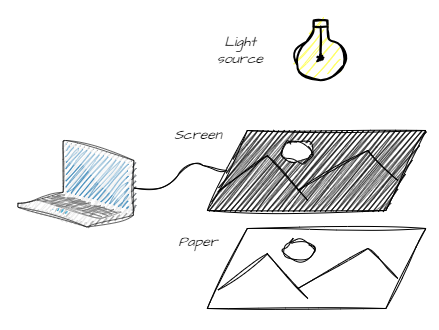

The diagram above was exported from draw.io. Its source (the exported page's mxGraphModel, read from the mxfile embedded in the PNG):
<mxGraphModel dx="209" dy="606" grid="1" gridSize="10" guides="1" tooltips="1" connect="1" arrows="1" fold="1" page="1" pageScale="1" pageWidth="827" pageHeight="1169" math="0" shadow="0">
  <root>
    <mxCell id="0" />
    <mxCell id="1" parent="0" />
    <mxCell id="LZNC5UYiG0w7l3gu5G6K-1" value="" style="rounded=0;whiteSpace=wrap;html=1;strokeColor=none;" vertex="1" parent="1">
      <mxGeometry x="861" y="60" width="439" height="330" as="geometry" />
    </mxCell>
    <mxCell id="CdJljzS74SnyGqQiPkeV-7" value="" style="html=1;verticalLabelPosition=bottom;align=center;labelBackgroundColor=#ffffff;verticalAlign=top;strokeWidth=2;strokeColor=#000000;shadow=0;dashed=0;shape=mxgraph.ios7.icons.lightbulb;rotation=-180;fillColor=#FFFF66;sketch=1;curveFitting=1;jiggle=2;" parent="1" vertex="1">
      <mxGeometry x="1154.6999999999998" y="80" width="52.8" height="59.7" as="geometry" />
    </mxCell>
    <mxCell id="CdJljzS74SnyGqQiPkeV-11" value="" style="shape=parallelogram;perimeter=parallelogramPerimeter;whiteSpace=wrap;html=1;fixedSize=1;size=40;sketch=1;curveFitting=1;jiggle=2;" parent="1" vertex="1">
      <mxGeometry x="1067.8" y="288" width="218.6" height="80" as="geometry" />
    </mxCell>
    <mxCell id="CdJljzS74SnyGqQiPkeV-13" value="" style="verticalLabelPosition=bottom;sketch=1;aspect=fixed;html=1;verticalAlign=top;strokeColor=none;align=center;outlineConnect=0;shape=mxgraph.citrix.laptop_2;curveFitting=1;jiggle=2;" parent="1" vertex="1">
      <mxGeometry x="878.4" y="200" width="116" height="86.5" as="geometry" />
    </mxCell>
    <mxCell id="CdJljzS74SnyGqQiPkeV-20" value="" style="endArrow=none;html=1;entryX=0;entryY=0.5;entryDx=0;entryDy=0;sketch=1;curveFitting=1;jiggle=2;curved=1;" parent="1" source="CdJljzS74SnyGqQiPkeV-13" target="CdJljzS74SnyGqQiPkeV-28" edge="1">
      <mxGeometry width="50" height="50" relative="1" as="geometry">
        <mxPoint x="1238.3999999999999" y="200" as="sourcePoint" />
        <mxPoint x="1288.3999999999999" y="150" as="targetPoint" />
        <Array as="points">
          <mxPoint x="1028.3999999999999" y="250" />
          <mxPoint x="1048.3999999999999" y="220" />
          <mxPoint x="1078.3999999999999" y="230" />
        </Array>
      </mxGeometry>
    </mxCell>
    <mxCell id="CdJljzS74SnyGqQiPkeV-23" value="" style="endArrow=none;html=1;rounded=0;entryX=0.277;entryY=0.375;entryDx=0;entryDy=0;entryPerimeter=0;sketch=1;curveFitting=1;jiggle=2;" parent="1" edge="1">
      <mxGeometry width="50" height="50" relative="1" as="geometry">
        <mxPoint x="1078.3999999999999" y="349.5" as="sourcePoint" />
        <mxPoint x="1128.3522" y="313" as="targetPoint" />
      </mxGeometry>
    </mxCell>
    <mxCell id="CdJljzS74SnyGqQiPkeV-24" value="" style="endArrow=none;html=1;rounded=0;sketch=1;curveFitting=1;jiggle=2;" parent="1" edge="1">
      <mxGeometry width="50" height="50" relative="1" as="geometry">
        <mxPoint x="1168.3999999999999" y="358" as="sourcePoint" />
        <mxPoint x="1127.3999999999999" y="313" as="targetPoint" />
      </mxGeometry>
    </mxCell>
    <mxCell id="CdJljzS74SnyGqQiPkeV-25" value="" style="endArrow=none;html=1;rounded=0;exitX=0.369;exitY=0.875;exitDx=0;exitDy=0;exitPerimeter=0;sketch=1;curveFitting=1;jiggle=2;" parent="1" edge="1">
      <mxGeometry width="50" height="50" relative="1" as="geometry">
        <mxPoint x="1258.3999999999999" y="338" as="sourcePoint" />
        <mxPoint x="1228.3999999999999" y="308" as="targetPoint" />
      </mxGeometry>
    </mxCell>
    <mxCell id="CdJljzS74SnyGqQiPkeV-26" value="" style="endArrow=none;html=1;rounded=0;sketch=1;curveFitting=1;jiggle=2;" parent="1" edge="1">
      <mxGeometry width="50" height="50" relative="1" as="geometry">
        <mxPoint x="1158.3999999999999" y="348" as="sourcePoint" />
        <mxPoint x="1228.3999999999999" y="308" as="targetPoint" />
      </mxGeometry>
    </mxCell>
    <mxCell id="CdJljzS74SnyGqQiPkeV-27" value="" style="ellipse;whiteSpace=wrap;html=1;sketch=1;curveFitting=1;jiggle=2;" parent="1" vertex="1">
      <mxGeometry x="1143.3999999999999" y="299.25" width="30" height="20" as="geometry" />
    </mxCell>
    <mxCell id="CdJljzS74SnyGqQiPkeV-28" value="" style="shape=parallelogram;perimeter=parallelogramPerimeter;whiteSpace=wrap;html=1;fixedSize=1;size=40;fillColor=#000000;sketch=1;curveFitting=1;jiggle=2;fillStyle=zigzag;" parent="1" vertex="1">
      <mxGeometry x="1067.8" y="190" width="218.6" height="80" as="geometry" />
    </mxCell>
    <mxCell id="CdJljzS74SnyGqQiPkeV-29" value="" style="endArrow=none;html=1;rounded=0;entryX=0.277;entryY=0.375;entryDx=0;entryDy=0;entryPerimeter=0;sketch=1;curveFitting=1;jiggle=2;" parent="1" edge="1">
      <mxGeometry width="50" height="50" relative="1" as="geometry">
        <mxPoint x="1078.3999999999999" y="251.5" as="sourcePoint" />
        <mxPoint x="1128.3522" y="215" as="targetPoint" />
      </mxGeometry>
    </mxCell>
    <mxCell id="CdJljzS74SnyGqQiPkeV-30" value="" style="endArrow=none;html=1;rounded=0;sketch=1;curveFitting=1;jiggle=2;" parent="1" edge="1">
      <mxGeometry width="50" height="50" relative="1" as="geometry">
        <mxPoint x="1168.3999999999999" y="260" as="sourcePoint" />
        <mxPoint x="1127.3999999999999" y="215" as="targetPoint" />
      </mxGeometry>
    </mxCell>
    <mxCell id="CdJljzS74SnyGqQiPkeV-31" value="" style="endArrow=none;html=1;rounded=0;exitX=0.369;exitY=0.875;exitDx=0;exitDy=0;exitPerimeter=0;sketch=1;curveFitting=1;jiggle=2;" parent="1" edge="1">
      <mxGeometry width="50" height="50" relative="1" as="geometry">
        <mxPoint x="1258.3999999999999" y="240" as="sourcePoint" />
        <mxPoint x="1228.3999999999999" y="210" as="targetPoint" />
      </mxGeometry>
    </mxCell>
    <mxCell id="CdJljzS74SnyGqQiPkeV-32" value="" style="endArrow=none;html=1;rounded=0;sketch=1;curveFitting=1;jiggle=2;" parent="1" edge="1">
      <mxGeometry width="50" height="50" relative="1" as="geometry">
        <mxPoint x="1158.3999999999999" y="250" as="sourcePoint" />
        <mxPoint x="1228.3999999999999" y="210" as="targetPoint" />
      </mxGeometry>
    </mxCell>
    <mxCell id="CdJljzS74SnyGqQiPkeV-33" value="" style="ellipse;whiteSpace=wrap;html=1;sketch=1;curveFitting=1;jiggle=2;" parent="1" vertex="1">
      <mxGeometry x="1143.3999999999999" y="201.25" width="30" height="20" as="geometry" />
    </mxCell>
    <mxCell id="hN-W23UYBdK2nCYM4dYn-270" value="Paper" style="text;html=1;strokeColor=none;fillColor=none;align=center;verticalAlign=middle;whiteSpace=wrap;rounded=0;fontFamily=Architects Daughter;fontSource=https%3A%2F%2Ffonts.googleapis.com%2Fcss%3Ffamily%3DArchitects%2BDaughter;fontStyle=2;fontSize=14;" parent="1" vertex="1">
      <mxGeometry x="1028.6999999999998" y="286.5" width="60" height="30" as="geometry" />
    </mxCell>
    <mxCell id="hN-W23UYBdK2nCYM4dYn-271" value="Screen" style="text;html=1;strokeColor=none;fillColor=none;align=center;verticalAlign=middle;whiteSpace=wrap;rounded=0;fontFamily=Architects Daughter;fontSource=https%3A%2F%2Ffonts.googleapis.com%2Fcss%3Ffamily%3DArchitects%2BDaughter;fontStyle=2;fontSize=14;" parent="1" vertex="1">
      <mxGeometry x="1028.6999999999998" y="180" width="60" height="30" as="geometry" />
    </mxCell>
    <mxCell id="hN-W23UYBdK2nCYM4dYn-276" value="Light source" style="text;html=1;strokeColor=none;fillColor=none;align=center;verticalAlign=middle;whiteSpace=wrap;rounded=0;fontFamily=Architects Daughter;fontSource=https%3A%2F%2Ffonts.googleapis.com%2Fcss%3Ffamily%3DArchitects%2BDaughter;fontStyle=2;fontSize=14;" parent="1" vertex="1">
      <mxGeometry x="1070.8" y="94.84999999999991" width="60" height="30" as="geometry" />
    </mxCell>
  </root>
</mxGraphModel>